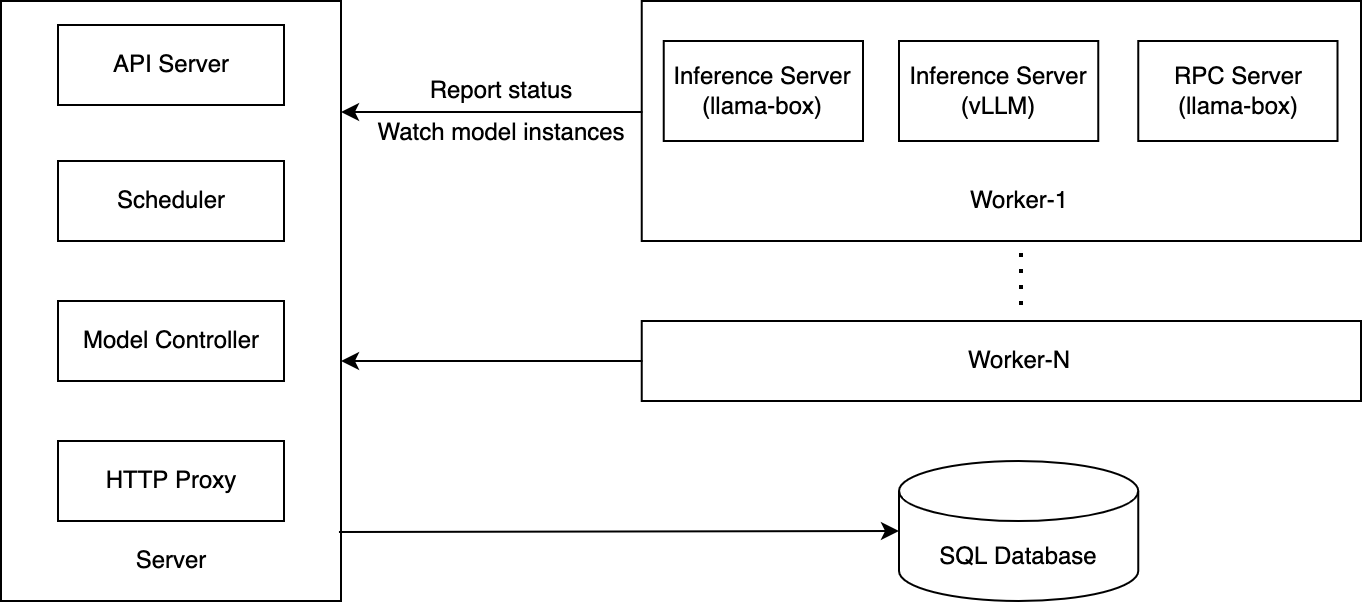

The diagram above was exported from draw.io. Its source (the exported page's mxGraphModel, read from the mxfile embedded in the PNG):
<mxGraphModel dx="1018" dy="656" grid="1" gridSize="10" guides="1" tooltips="1" connect="1" arrows="1" fold="1" page="1" pageScale="1" pageWidth="827" pageHeight="1169" math="0" shadow="0">
  <root>
    <mxCell id="IRgEfj1ScDk9LXCEFTTf-0" />
    <mxCell id="IRgEfj1ScDk9LXCEFTTf-1" parent="IRgEfj1ScDk9LXCEFTTf-0" />
    <mxCell id="IRgEfj1ScDk9LXCEFTTf-2" value="" style="rounded=0;whiteSpace=wrap;html=1;" parent="IRgEfj1ScDk9LXCEFTTf-1" vertex="1">
      <mxGeometry x="220" y="210" width="170" height="300" as="geometry" />
    </mxCell>
    <mxCell id="IRgEfj1ScDk9LXCEFTTf-3" value="" style="rounded=0;whiteSpace=wrap;html=1;" parent="IRgEfj1ScDk9LXCEFTTf-1" vertex="1">
      <mxGeometry x="540.37" y="210" width="359.63" height="120" as="geometry" />
    </mxCell>
    <mxCell id="IRgEfj1ScDk9LXCEFTTf-6" value="Inference Server&lt;br&gt;(llama-box)" style="rounded=0;whiteSpace=wrap;html=1;" parent="IRgEfj1ScDk9LXCEFTTf-1" vertex="1">
      <mxGeometry x="551.37" y="230" width="99.63" height="50" as="geometry" />
    </mxCell>
    <mxCell id="IRgEfj1ScDk9LXCEFTTf-10" value="Server" style="text;html=1;align=center;verticalAlign=middle;resizable=0;points=[];autosize=1;strokeColor=none;fillColor=none;" parent="IRgEfj1ScDk9LXCEFTTf-1" vertex="1">
      <mxGeometry x="275" y="475" width="60" height="30" as="geometry" />
    </mxCell>
    <mxCell id="IRgEfj1ScDk9LXCEFTTf-11" value="Worker-1" style="text;html=1;align=center;verticalAlign=middle;resizable=0;points=[];autosize=1;strokeColor=none;fillColor=none;" parent="IRgEfj1ScDk9LXCEFTTf-1" vertex="1">
      <mxGeometry x="693.8100000000001" y="295" width="70" height="30" as="geometry" />
    </mxCell>
    <mxCell id="IRgEfj1ScDk9LXCEFTTf-12" value="SQL Database" style="shape=cylinder3;whiteSpace=wrap;html=1;boundedLbl=1;backgroundOutline=1;size=15;" parent="IRgEfj1ScDk9LXCEFTTf-1" vertex="1">
      <mxGeometry x="669" y="440" width="119.63" height="70" as="geometry" />
    </mxCell>
    <mxCell id="IRgEfj1ScDk9LXCEFTTf-14" value="API Server" style="rounded=0;whiteSpace=wrap;html=1;" parent="IRgEfj1ScDk9LXCEFTTf-1" vertex="1">
      <mxGeometry x="248.5" y="222" width="113" height="40" as="geometry" />
    </mxCell>
    <mxCell id="IRgEfj1ScDk9LXCEFTTf-17" value="" style="endArrow=classic;html=1;rounded=0;exitX=0.994;exitY=0.885;exitDx=0;exitDy=0;entryX=0;entryY=0.5;entryDx=0;entryDy=0;entryPerimeter=0;exitPerimeter=0;" parent="IRgEfj1ScDk9LXCEFTTf-1" source="IRgEfj1ScDk9LXCEFTTf-2" target="IRgEfj1ScDk9LXCEFTTf-12" edge="1">
      <mxGeometry width="50" height="50" relative="1" as="geometry">
        <mxPoint x="140" y="510" as="sourcePoint" />
        <mxPoint x="190" y="460" as="targetPoint" />
      </mxGeometry>
    </mxCell>
    <mxCell id="6lp_lJ7jEM23rlqo-4Wn-1" value="Scheduler" style="rounded=0;whiteSpace=wrap;html=1;" parent="IRgEfj1ScDk9LXCEFTTf-1" vertex="1">
      <mxGeometry x="248.5" y="290" width="113" height="40" as="geometry" />
    </mxCell>
    <mxCell id="6lp_lJ7jEM23rlqo-4Wn-4" value="Model Controller" style="rounded=0;whiteSpace=wrap;html=1;" parent="IRgEfj1ScDk9LXCEFTTf-1" vertex="1">
      <mxGeometry x="248.5" y="360" width="113" height="40" as="geometry" />
    </mxCell>
    <mxCell id="6lp_lJ7jEM23rlqo-4Wn-5" value="HTTP Proxy" style="rounded=0;whiteSpace=wrap;html=1;" parent="IRgEfj1ScDk9LXCEFTTf-1" vertex="1">
      <mxGeometry x="248.5" y="430" width="113" height="40" as="geometry" />
    </mxCell>
    <mxCell id="7WXRq1dpwK4N5R6X40GD-0" value="" style="endArrow=classic;html=1;rounded=0;entryX=1;entryY=0.5;entryDx=0;entryDy=0;exitX=0;exitY=0.25;exitDx=0;exitDy=0;" parent="IRgEfj1ScDk9LXCEFTTf-1" edge="1">
      <mxGeometry width="50" height="50" relative="1" as="geometry">
        <mxPoint x="540.75" y="265.5" as="sourcePoint" />
        <mxPoint x="390" y="265.5" as="targetPoint" />
      </mxGeometry>
    </mxCell>
    <mxCell id="7WXRq1dpwK4N5R6X40GD-1" value="Watch model instances" style="text;html=1;align=center;verticalAlign=middle;resizable=0;points=[];autosize=1;strokeColor=none;fillColor=none;" parent="IRgEfj1ScDk9LXCEFTTf-1" vertex="1">
      <mxGeometry x="395.37" y="261" width="150" height="30" as="geometry" />
    </mxCell>
    <mxCell id="LBfYDTDQ5iBsPogG7bem-0" value="Report status" style="text;html=1;align=center;verticalAlign=middle;resizable=0;points=[];autosize=1;strokeColor=none;fillColor=none;" parent="IRgEfj1ScDk9LXCEFTTf-1" vertex="1">
      <mxGeometry x="425.37" y="240" width="90" height="30" as="geometry" />
    </mxCell>
    <mxCell id="LBfYDTDQ5iBsPogG7bem-2" value="Inference Server&lt;br&gt;(vLLM)" style="rounded=0;whiteSpace=wrap;html=1;" parent="IRgEfj1ScDk9LXCEFTTf-1" vertex="1">
      <mxGeometry x="669" y="230" width="99.63" height="50" as="geometry" />
    </mxCell>
    <mxCell id="LBfYDTDQ5iBsPogG7bem-3" value="" style="rounded=0;whiteSpace=wrap;html=1;" parent="IRgEfj1ScDk9LXCEFTTf-1" vertex="1">
      <mxGeometry x="540.37" y="370" width="359.63" height="40" as="geometry" />
    </mxCell>
    <mxCell id="LBfYDTDQ5iBsPogG7bem-5" value="Worker-N" style="text;html=1;align=center;verticalAlign=middle;resizable=0;points=[];autosize=1;strokeColor=none;fillColor=none;" parent="IRgEfj1ScDk9LXCEFTTf-1" vertex="1">
      <mxGeometry x="693.8100000000001" y="375" width="70" height="30" as="geometry" />
    </mxCell>
    <mxCell id="LBfYDTDQ5iBsPogG7bem-6" value="" style="endArrow=classic;html=1;rounded=0;entryX=1;entryY=0.5;entryDx=0;entryDy=0;exitX=0;exitY=0.25;exitDx=0;exitDy=0;" parent="IRgEfj1ScDk9LXCEFTTf-1" edge="1">
      <mxGeometry width="50" height="50" relative="1" as="geometry">
        <mxPoint x="540.75" y="390" as="sourcePoint" />
        <mxPoint x="390" y="390" as="targetPoint" />
      </mxGeometry>
    </mxCell>
    <mxCell id="LBfYDTDQ5iBsPogG7bem-10" value="" style="endArrow=none;dashed=1;html=1;dashPattern=1 3;strokeWidth=2;rounded=0;" parent="IRgEfj1ScDk9LXCEFTTf-1" edge="1">
      <mxGeometry width="50" height="50" relative="1" as="geometry">
        <mxPoint x="730.01" y="362" as="sourcePoint" />
        <mxPoint x="730" y="332" as="targetPoint" />
      </mxGeometry>
    </mxCell>
    <mxCell id="CYg8ouGKhdGKacN3jtAM-0" value="RPC Server&lt;br&gt;(llama-box)" style="rounded=0;whiteSpace=wrap;html=1;" vertex="1" parent="IRgEfj1ScDk9LXCEFTTf-1">
      <mxGeometry x="788.63" y="230" width="99.63" height="50" as="geometry" />
    </mxCell>
  </root>
</mxGraphModel>